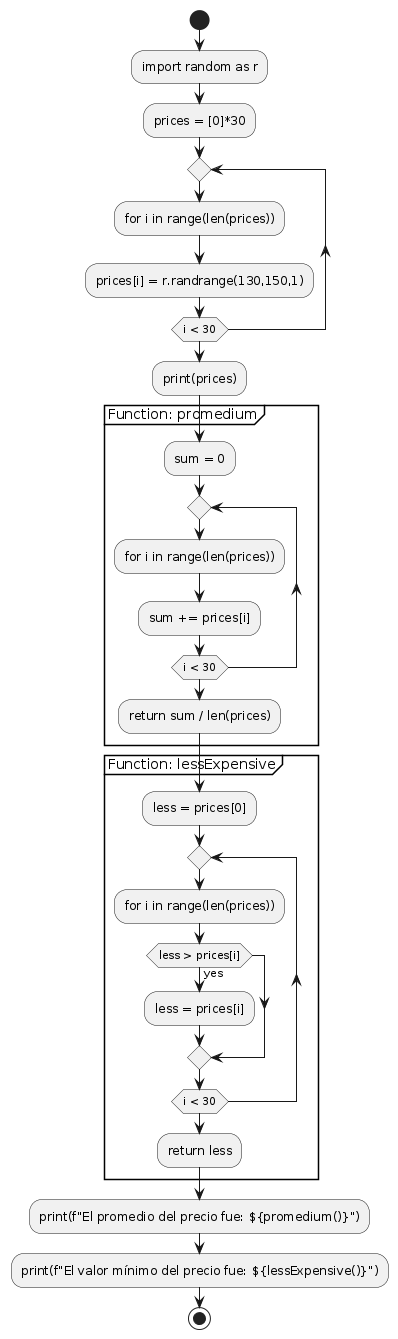

The diagram above was rendered by PlantUML. Its source (embedded in the PNG):
@startuml
start

:import random as r;
:prices = [0]*30;

repeat
  :for i in range(len(prices));
  :prices[i] = r.randrange(130,150,1);
repeat while (i < 30)

:print(prices);

partition "Function: promedium" {
  :sum = 0;
  repeat
    :for i in range(len(prices));
    :sum += prices[i];
  repeat while (i < 30)
  :return sum / len(prices);
}

partition "Function: lessExpensive" {
  :less = prices[0];
  repeat
    :for i in range(len(prices));
    if (less > prices[i]) then (yes)
      :less = prices[i];
    endif
  repeat while (i < 30)
  :return less;
}

:print(f"El promedio del precio fue: ${promedium()}");
:print(f"El valor mínimo del precio fue: ${lessExpensive()}");

stop
@enduml